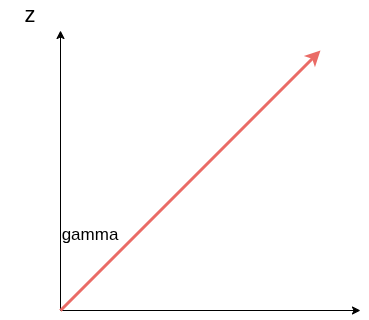

The diagram above was exported from draw.io. Its source (the exported page's mxGraphModel, read from the mxfile embedded in the PNG):
<mxGraphModel dx="1814" dy="1292" grid="1" gridSize="10" guides="1" tooltips="1" connect="1" arrows="1" fold="1" page="0" pageScale="1" pageWidth="827" pageHeight="1169" math="0" shadow="0">
  <root>
    <mxCell id="0" />
    <mxCell id="1" parent="0" />
    <mxCell id="D4ZgJZ-PG8eiU9bLydK0-1" edge="1" parent="1" style="endArrow=classic;html=1;rounded=0;" value="">
      <mxGeometry height="50" relative="1" width="50" as="geometry">
        <mxPoint y="150" as="sourcePoint" />
        <mxPoint y="-130" as="targetPoint" />
      </mxGeometry>
    </mxCell>
    <mxCell id="YquRWOs3gys1go_WDsi5-1" edge="1" parent="1" style="endArrow=classic;html=1;rounded=0;" value="">
      <mxGeometry height="50" relative="1" width="50" as="geometry">
        <mxPoint y="150" as="sourcePoint" />
        <mxPoint x="300" y="150" as="targetPoint" />
      </mxGeometry>
    </mxCell>
    <mxCell id="y6ZfN1IiLhynWC2f4m3E-1" edge="1" parent="1" style="endArrow=classic;html=1;rounded=0;strokeColor=#EA6B66;strokeWidth=3;" value="">
      <mxGeometry height="50" relative="1" width="50" as="geometry">
        <mxPoint y="150" as="sourcePoint" />
        <mxPoint x="260" y="-110" as="targetPoint" />
      </mxGeometry>
    </mxCell>
    <mxCell id="y6ZfN1IiLhynWC2f4m3E-2" parent="1" style="text;html=1;whiteSpace=wrap;strokeColor=none;fillColor=none;align=center;verticalAlign=middle;rounded=0;fontSize=22;" value="z" vertex="1">
      <mxGeometry height="30" width="60" x="-60" y="-160" as="geometry" />
    </mxCell>
    <mxCell id="y6ZfN1IiLhynWC2f4m3E-3" parent="1" style="text;html=1;whiteSpace=wrap;strokeColor=none;fillColor=none;align=center;verticalAlign=middle;rounded=0;fontSize=17;" value="gamma" vertex="1">
      <mxGeometry height="30" width="60" y="60" as="geometry" />
    </mxCell>
  </root>
</mxGraphModel>